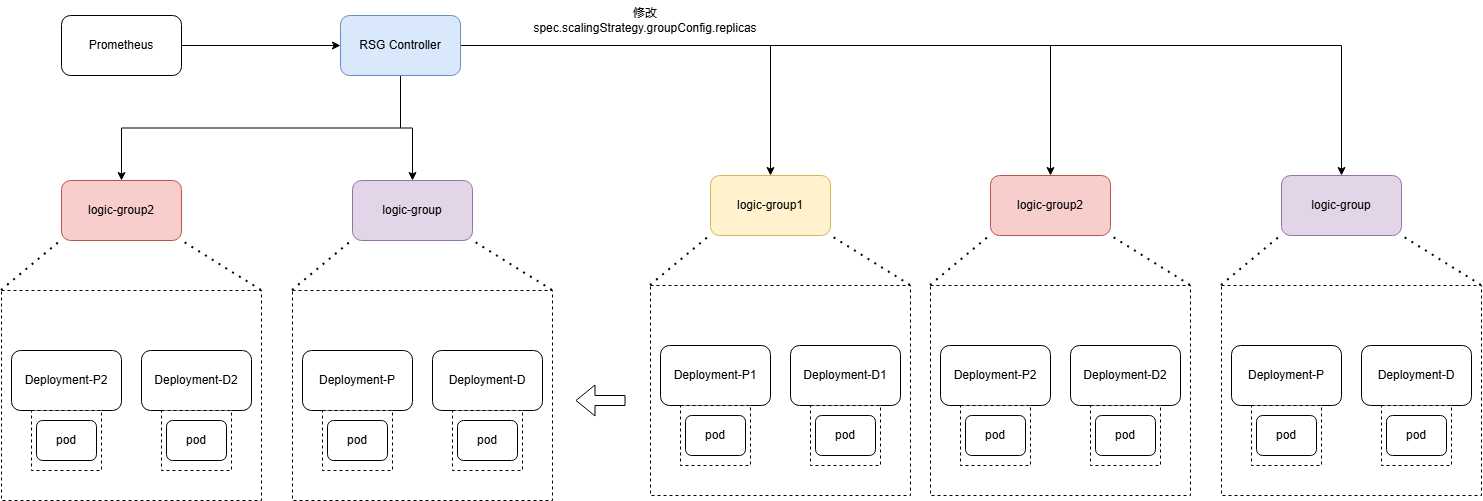

The diagram above was exported from draw.io. Its source (the exported page's mxGraphModel, read from the mxfile embedded in the PNG):
<mxGraphModel dx="2782" dy="1209" grid="1" gridSize="10" guides="1" tooltips="1" connect="1" arrows="1" fold="1" page="1" pageScale="1" pageWidth="827" pageHeight="1169" math="0" shadow="0">
  <root>
    <mxCell id="0" />
    <mxCell id="1" parent="0" />
    <mxCell id="iCPI1FNg4mloy9wKwCXP-2" edge="1" parent="1" source="iCPI1FNg4mloy9wKwCXP-4" style="edgeStyle=orthogonalEdgeStyle;rounded=0;orthogonalLoop=1;jettySize=auto;html=1;exitX=1;exitY=0.5;exitDx=0;exitDy=0;entryX=0.5;entryY=0;entryDx=0;entryDy=0;" target="iCPI1FNg4mloy9wKwCXP-25">
      <mxGeometry relative="1" as="geometry" />
    </mxCell>
    <mxCell id="iCPI1FNg4mloy9wKwCXP-3" edge="1" parent="1" source="iCPI1FNg4mloy9wKwCXP-4" style="edgeStyle=orthogonalEdgeStyle;rounded=0;orthogonalLoop=1;jettySize=auto;html=1;exitX=1;exitY=0.5;exitDx=0;exitDy=0;entryX=0.5;entryY=0;entryDx=0;entryDy=0;" target="iCPI1FNg4mloy9wKwCXP-35">
      <mxGeometry relative="1" as="geometry" />
    </mxCell>
    <mxCell id="iCPI1FNg4mloy9wKwCXP-57" edge="1" parent="1" source="iCPI1FNg4mloy9wKwCXP-4" style="edgeStyle=orthogonalEdgeStyle;rounded=0;orthogonalLoop=1;jettySize=auto;html=1;exitX=1;exitY=0.5;exitDx=0;exitDy=0;entryX=0.5;entryY=0;entryDx=0;entryDy=0;" target="iCPI1FNg4mloy9wKwCXP-47">
      <mxGeometry relative="1" as="geometry" />
    </mxCell>
    <mxCell id="iCPI1FNg4mloy9wKwCXP-80" edge="1" parent="1" source="iCPI1FNg4mloy9wKwCXP-4" style="edgeStyle=orthogonalEdgeStyle;rounded=0;orthogonalLoop=1;jettySize=auto;html=1;exitX=0.5;exitY=1;exitDx=0;exitDy=0;entryX=0.5;entryY=0;entryDx=0;entryDy=0;" target="iCPI1FNg4mloy9wKwCXP-58">
      <mxGeometry relative="1" as="geometry" />
    </mxCell>
    <mxCell id="iCPI1FNg4mloy9wKwCXP-81" edge="1" parent="1" source="iCPI1FNg4mloy9wKwCXP-4" style="edgeStyle=orthogonalEdgeStyle;rounded=0;orthogonalLoop=1;jettySize=auto;html=1;exitX=0.5;exitY=1;exitDx=0;exitDy=0;entryX=0.5;entryY=0;entryDx=0;entryDy=0;" target="iCPI1FNg4mloy9wKwCXP-68">
      <mxGeometry relative="1" as="geometry" />
    </mxCell>
    <mxCell id="iCPI1FNg4mloy9wKwCXP-4" parent="1" style="rounded=1;whiteSpace=wrap;html=1;fillColor=#dae8fc;strokeColor=#6c8ebf;" value="RSG Controller" vertex="1">
      <mxGeometry height="60" width="120" x="179" y="365" as="geometry" />
    </mxCell>
    <mxCell id="iCPI1FNg4mloy9wKwCXP-25" parent="1" style="rounded=1;whiteSpace=wrap;html=1;fillColor=#fff2cc;strokeColor=#d6b656;" value="logic-group1" vertex="1">
      <mxGeometry height="60" width="120" x="549" y="525" as="geometry" />
    </mxCell>
    <mxCell id="iCPI1FNg4mloy9wKwCXP-26" parent="1" style="rounded=0;whiteSpace=wrap;html=1;dashed=1;" value="" vertex="1">
      <mxGeometry height="210" width="260" x="489" y="635" as="geometry" />
    </mxCell>
    <mxCell id="iCPI1FNg4mloy9wKwCXP-27" edge="1" parent="1" style="endArrow=none;dashed=1;html=1;dashPattern=1 3;strokeWidth=2;rounded=0;entryX=0;entryY=1;entryDx=0;entryDy=0;" target="iCPI1FNg4mloy9wKwCXP-25" value="">
      <mxGeometry height="50" relative="1" width="50" as="geometry">
        <mxPoint x="489" y="635" as="sourcePoint" />
        <mxPoint x="539" y="585" as="targetPoint" />
      </mxGeometry>
    </mxCell>
    <mxCell id="iCPI1FNg4mloy9wKwCXP-28" edge="1" parent="1" source="iCPI1FNg4mloy9wKwCXP-26" style="endArrow=none;dashed=1;html=1;dashPattern=1 3;strokeWidth=2;rounded=0;exitX=1;exitY=0;exitDx=0;exitDy=0;" value="">
      <mxGeometry height="50" relative="1" width="50" as="geometry">
        <mxPoint x="619" y="635" as="sourcePoint" />
        <mxPoint x="669" y="585" as="targetPoint" />
      </mxGeometry>
    </mxCell>
    <mxCell id="iCPI1FNg4mloy9wKwCXP-29" parent="1" style="rounded=1;whiteSpace=wrap;html=1;" value="Deployment-P1" vertex="1">
      <mxGeometry height="60" width="110" x="499" y="695" as="geometry" />
    </mxCell>
    <mxCell id="iCPI1FNg4mloy9wKwCXP-30" parent="1" style="rounded=1;whiteSpace=wrap;html=1;" value="Deployment-D1" vertex="1">
      <mxGeometry height="60" width="110" x="629" y="695" as="geometry" />
    </mxCell>
    <mxCell id="iCPI1FNg4mloy9wKwCXP-31" parent="1" style="rounded=0;whiteSpace=wrap;html=1;dashed=1;" value="" vertex="1">
      <mxGeometry height="60" width="70" x="519" y="755" as="geometry" />
    </mxCell>
    <mxCell id="iCPI1FNg4mloy9wKwCXP-32" parent="1" style="rounded=0;whiteSpace=wrap;html=1;dashed=1;" value="" vertex="1">
      <mxGeometry height="60" width="70" x="649" y="755" as="geometry" />
    </mxCell>
    <mxCell id="iCPI1FNg4mloy9wKwCXP-33" parent="1" style="rounded=1;whiteSpace=wrap;html=1;" value="pod" vertex="1">
      <mxGeometry height="40" width="60" x="524" y="765" as="geometry" />
    </mxCell>
    <mxCell id="iCPI1FNg4mloy9wKwCXP-34" parent="1" style="rounded=1;whiteSpace=wrap;html=1;" value="pod" vertex="1">
      <mxGeometry height="40" width="60" x="654" y="765" as="geometry" />
    </mxCell>
    <mxCell id="iCPI1FNg4mloy9wKwCXP-35" parent="1" style="rounded=1;whiteSpace=wrap;html=1;fillColor=#f8cecc;strokeColor=#b85450;" value="logic-group2" vertex="1">
      <mxGeometry height="60" width="120" x="829" y="525" as="geometry" />
    </mxCell>
    <mxCell id="iCPI1FNg4mloy9wKwCXP-36" parent="1" style="rounded=0;whiteSpace=wrap;html=1;dashed=1;" value="" vertex="1">
      <mxGeometry height="210" width="260" x="769" y="635" as="geometry" />
    </mxCell>
    <mxCell id="iCPI1FNg4mloy9wKwCXP-37" edge="1" parent="1" style="endArrow=none;dashed=1;html=1;dashPattern=1 3;strokeWidth=2;rounded=0;entryX=0;entryY=1;entryDx=0;entryDy=0;" target="iCPI1FNg4mloy9wKwCXP-35" value="">
      <mxGeometry height="50" relative="1" width="50" as="geometry">
        <mxPoint x="769" y="635" as="sourcePoint" />
        <mxPoint x="819" y="585" as="targetPoint" />
      </mxGeometry>
    </mxCell>
    <mxCell id="iCPI1FNg4mloy9wKwCXP-38" edge="1" parent="1" source="iCPI1FNg4mloy9wKwCXP-36" style="endArrow=none;dashed=1;html=1;dashPattern=1 3;strokeWidth=2;rounded=0;exitX=1;exitY=0;exitDx=0;exitDy=0;" value="">
      <mxGeometry height="50" relative="1" width="50" as="geometry">
        <mxPoint x="899" y="635" as="sourcePoint" />
        <mxPoint x="949" y="585" as="targetPoint" />
      </mxGeometry>
    </mxCell>
    <mxCell id="iCPI1FNg4mloy9wKwCXP-39" parent="1" style="rounded=1;whiteSpace=wrap;html=1;" value="Deployment-P2" vertex="1">
      <mxGeometry height="60" width="110" x="779" y="695" as="geometry" />
    </mxCell>
    <mxCell id="iCPI1FNg4mloy9wKwCXP-40" parent="1" style="rounded=1;whiteSpace=wrap;html=1;" value="Deployment-D2" vertex="1">
      <mxGeometry height="60" width="110" x="909" y="695" as="geometry" />
    </mxCell>
    <mxCell id="iCPI1FNg4mloy9wKwCXP-41" parent="1" style="rounded=0;whiteSpace=wrap;html=1;dashed=1;" value="" vertex="1">
      <mxGeometry height="60" width="70" x="799" y="755" as="geometry" />
    </mxCell>
    <mxCell id="iCPI1FNg4mloy9wKwCXP-42" parent="1" style="rounded=0;whiteSpace=wrap;html=1;dashed=1;" value="" vertex="1">
      <mxGeometry height="60" width="70" x="929" y="755" as="geometry" />
    </mxCell>
    <mxCell id="iCPI1FNg4mloy9wKwCXP-43" parent="1" style="rounded=1;whiteSpace=wrap;html=1;" value="pod" vertex="1">
      <mxGeometry height="40" width="60" x="804" y="765" as="geometry" />
    </mxCell>
    <mxCell id="iCPI1FNg4mloy9wKwCXP-44" parent="1" style="rounded=1;whiteSpace=wrap;html=1;" value="pod" vertex="1">
      <mxGeometry height="40" width="60" x="934" y="765" as="geometry" />
    </mxCell>
    <mxCell id="iCPI1FNg4mloy9wKwCXP-45" parent="1" style="text;html=1;whiteSpace=wrap;strokeColor=none;fillColor=none;align=center;verticalAlign=middle;rounded=0;autosize=1;resizable=0;" value="修改&lt;div&gt;spec.scalingStrategy.groupConfig.replicas&lt;/div&gt;" vertex="1">
      <mxGeometry height="40" width="250" x="359" y="350" as="geometry" />
    </mxCell>
    <mxCell id="iCPI1FNg4mloy9wKwCXP-46" edge="1" parent="1" style="shape=flexArrow;endArrow=classic;html=1;rounded=0;" value="">
      <mxGeometry height="50" relative="1" width="50" as="geometry">
        <mxPoint x="464" y="750" as="sourcePoint" />
        <mxPoint x="414" y="750" as="targetPoint" />
      </mxGeometry>
    </mxCell>
    <mxCell id="iCPI1FNg4mloy9wKwCXP-47" parent="1" style="rounded=1;whiteSpace=wrap;html=1;fillColor=#e1d5e7;strokeColor=#9673a6;" value="logic-group" vertex="1">
      <mxGeometry height="60" width="120" x="1120" y="525" as="geometry" />
    </mxCell>
    <mxCell id="iCPI1FNg4mloy9wKwCXP-48" parent="1" style="rounded=0;whiteSpace=wrap;html=1;dashed=1;" value="" vertex="1">
      <mxGeometry height="210" width="260" x="1060" y="635" as="geometry" />
    </mxCell>
    <mxCell id="iCPI1FNg4mloy9wKwCXP-49" edge="1" parent="1" style="endArrow=none;dashed=1;html=1;dashPattern=1 3;strokeWidth=2;rounded=0;entryX=0;entryY=1;entryDx=0;entryDy=0;" target="iCPI1FNg4mloy9wKwCXP-47" value="">
      <mxGeometry height="50" relative="1" width="50" as="geometry">
        <mxPoint x="1060" y="635" as="sourcePoint" />
        <mxPoint x="1110" y="585" as="targetPoint" />
      </mxGeometry>
    </mxCell>
    <mxCell id="iCPI1FNg4mloy9wKwCXP-50" edge="1" parent="1" source="iCPI1FNg4mloy9wKwCXP-48" style="endArrow=none;dashed=1;html=1;dashPattern=1 3;strokeWidth=2;rounded=0;exitX=1;exitY=0;exitDx=0;exitDy=0;" value="">
      <mxGeometry height="50" relative="1" width="50" as="geometry">
        <mxPoint x="1190" y="635" as="sourcePoint" />
        <mxPoint x="1240" y="585" as="targetPoint" />
      </mxGeometry>
    </mxCell>
    <mxCell id="iCPI1FNg4mloy9wKwCXP-51" parent="1" style="rounded=1;whiteSpace=wrap;html=1;" value="Deployment-P" vertex="1">
      <mxGeometry height="60" width="110" x="1070" y="695" as="geometry" />
    </mxCell>
    <mxCell id="iCPI1FNg4mloy9wKwCXP-52" parent="1" style="rounded=1;whiteSpace=wrap;html=1;" value="Deployment-D" vertex="1">
      <mxGeometry height="60" width="110" x="1200" y="695" as="geometry" />
    </mxCell>
    <mxCell id="iCPI1FNg4mloy9wKwCXP-53" parent="1" style="rounded=0;whiteSpace=wrap;html=1;dashed=1;" value="" vertex="1">
      <mxGeometry height="60" width="70" x="1090" y="755" as="geometry" />
    </mxCell>
    <mxCell id="iCPI1FNg4mloy9wKwCXP-54" parent="1" style="rounded=0;whiteSpace=wrap;html=1;dashed=1;" value="" vertex="1">
      <mxGeometry height="60" width="70" x="1220" y="755" as="geometry" />
    </mxCell>
    <mxCell id="iCPI1FNg4mloy9wKwCXP-55" parent="1" style="rounded=1;whiteSpace=wrap;html=1;" value="pod" vertex="1">
      <mxGeometry height="40" width="60" x="1095" y="765" as="geometry" />
    </mxCell>
    <mxCell id="iCPI1FNg4mloy9wKwCXP-56" parent="1" style="rounded=1;whiteSpace=wrap;html=1;" value="pod" vertex="1">
      <mxGeometry height="40" width="60" x="1225" y="765" as="geometry" />
    </mxCell>
    <mxCell id="iCPI1FNg4mloy9wKwCXP-58" parent="1" style="rounded=1;whiteSpace=wrap;html=1;fillColor=#f8cecc;strokeColor=#b85450;" value="logic-group2" vertex="1">
      <mxGeometry height="60" width="120" x="-100" y="530" as="geometry" />
    </mxCell>
    <mxCell id="iCPI1FNg4mloy9wKwCXP-59" parent="1" style="rounded=0;whiteSpace=wrap;html=1;dashed=1;" value="" vertex="1">
      <mxGeometry height="210" width="260" x="-160" y="640" as="geometry" />
    </mxCell>
    <mxCell id="iCPI1FNg4mloy9wKwCXP-60" edge="1" parent="1" style="endArrow=none;dashed=1;html=1;dashPattern=1 3;strokeWidth=2;rounded=0;entryX=0;entryY=1;entryDx=0;entryDy=0;" target="iCPI1FNg4mloy9wKwCXP-58" value="">
      <mxGeometry height="50" relative="1" width="50" as="geometry">
        <mxPoint x="-160" y="640" as="sourcePoint" />
        <mxPoint x="-110" y="590" as="targetPoint" />
      </mxGeometry>
    </mxCell>
    <mxCell id="iCPI1FNg4mloy9wKwCXP-61" edge="1" parent="1" source="iCPI1FNg4mloy9wKwCXP-59" style="endArrow=none;dashed=1;html=1;dashPattern=1 3;strokeWidth=2;rounded=0;exitX=1;exitY=0;exitDx=0;exitDy=0;" value="">
      <mxGeometry height="50" relative="1" width="50" as="geometry">
        <mxPoint x="-30" y="640" as="sourcePoint" />
        <mxPoint x="20" y="590" as="targetPoint" />
      </mxGeometry>
    </mxCell>
    <mxCell id="iCPI1FNg4mloy9wKwCXP-62" parent="1" style="rounded=1;whiteSpace=wrap;html=1;" value="Deployment-P2" vertex="1">
      <mxGeometry height="60" width="110" x="-150" y="700" as="geometry" />
    </mxCell>
    <mxCell id="iCPI1FNg4mloy9wKwCXP-63" parent="1" style="rounded=1;whiteSpace=wrap;html=1;" value="Deployment-D2" vertex="1">
      <mxGeometry height="60" width="110" x="-20" y="700" as="geometry" />
    </mxCell>
    <mxCell id="iCPI1FNg4mloy9wKwCXP-64" parent="1" style="rounded=0;whiteSpace=wrap;html=1;dashed=1;" value="" vertex="1">
      <mxGeometry height="60" width="70" x="-130" y="760" as="geometry" />
    </mxCell>
    <mxCell id="iCPI1FNg4mloy9wKwCXP-65" parent="1" style="rounded=0;whiteSpace=wrap;html=1;dashed=1;" value="" vertex="1">
      <mxGeometry height="60" width="70" y="760" as="geometry" />
    </mxCell>
    <mxCell id="iCPI1FNg4mloy9wKwCXP-66" parent="1" style="rounded=1;whiteSpace=wrap;html=1;" value="pod" vertex="1">
      <mxGeometry height="40" width="60" x="-125" y="770" as="geometry" />
    </mxCell>
    <mxCell id="iCPI1FNg4mloy9wKwCXP-67" parent="1" style="rounded=1;whiteSpace=wrap;html=1;" value="pod" vertex="1">
      <mxGeometry height="40" width="60" x="5" y="770" as="geometry" />
    </mxCell>
    <mxCell id="iCPI1FNg4mloy9wKwCXP-68" parent="1" style="rounded=1;whiteSpace=wrap;html=1;fillColor=#e1d5e7;strokeColor=#9673a6;" value="logic-group" vertex="1">
      <mxGeometry height="60" width="120" x="191" y="530" as="geometry" />
    </mxCell>
    <mxCell id="iCPI1FNg4mloy9wKwCXP-69" parent="1" style="rounded=0;whiteSpace=wrap;html=1;dashed=1;" value="" vertex="1">
      <mxGeometry height="210" width="260" x="131" y="640" as="geometry" />
    </mxCell>
    <mxCell id="iCPI1FNg4mloy9wKwCXP-70" edge="1" parent="1" style="endArrow=none;dashed=1;html=1;dashPattern=1 3;strokeWidth=2;rounded=0;entryX=0;entryY=1;entryDx=0;entryDy=0;" target="iCPI1FNg4mloy9wKwCXP-68" value="">
      <mxGeometry height="50" relative="1" width="50" as="geometry">
        <mxPoint x="131" y="640" as="sourcePoint" />
        <mxPoint x="181" y="590" as="targetPoint" />
      </mxGeometry>
    </mxCell>
    <mxCell id="iCPI1FNg4mloy9wKwCXP-71" edge="1" parent="1" source="iCPI1FNg4mloy9wKwCXP-69" style="endArrow=none;dashed=1;html=1;dashPattern=1 3;strokeWidth=2;rounded=0;exitX=1;exitY=0;exitDx=0;exitDy=0;" value="">
      <mxGeometry height="50" relative="1" width="50" as="geometry">
        <mxPoint x="261" y="640" as="sourcePoint" />
        <mxPoint x="311" y="590" as="targetPoint" />
      </mxGeometry>
    </mxCell>
    <mxCell id="iCPI1FNg4mloy9wKwCXP-72" parent="1" style="rounded=1;whiteSpace=wrap;html=1;" value="Deployment-P" vertex="1">
      <mxGeometry height="60" width="110" x="141" y="700" as="geometry" />
    </mxCell>
    <mxCell id="iCPI1FNg4mloy9wKwCXP-73" parent="1" style="rounded=1;whiteSpace=wrap;html=1;" value="Deployment-D" vertex="1">
      <mxGeometry height="60" width="110" x="271" y="700" as="geometry" />
    </mxCell>
    <mxCell id="iCPI1FNg4mloy9wKwCXP-74" parent="1" style="rounded=0;whiteSpace=wrap;html=1;dashed=1;" value="" vertex="1">
      <mxGeometry height="60" width="70" x="161" y="760" as="geometry" />
    </mxCell>
    <mxCell id="iCPI1FNg4mloy9wKwCXP-75" parent="1" style="rounded=0;whiteSpace=wrap;html=1;dashed=1;" value="" vertex="1">
      <mxGeometry height="60" width="70" x="291" y="760" as="geometry" />
    </mxCell>
    <mxCell id="iCPI1FNg4mloy9wKwCXP-76" parent="1" style="rounded=1;whiteSpace=wrap;html=1;" value="pod" vertex="1">
      <mxGeometry height="40" width="60" x="166" y="770" as="geometry" />
    </mxCell>
    <mxCell id="iCPI1FNg4mloy9wKwCXP-77" parent="1" style="rounded=1;whiteSpace=wrap;html=1;" value="pod" vertex="1">
      <mxGeometry height="40" width="60" x="296" y="770" as="geometry" />
    </mxCell>
    <mxCell id="iCPI1FNg4mloy9wKwCXP-79" edge="1" parent="1" source="iCPI1FNg4mloy9wKwCXP-78" style="edgeStyle=orthogonalEdgeStyle;rounded=0;orthogonalLoop=1;jettySize=auto;html=1;exitX=1;exitY=0.5;exitDx=0;exitDy=0;entryX=0;entryY=0.5;entryDx=0;entryDy=0;" target="iCPI1FNg4mloy9wKwCXP-4">
      <mxGeometry relative="1" as="geometry" />
    </mxCell>
    <mxCell id="iCPI1FNg4mloy9wKwCXP-78" parent="1" style="rounded=1;whiteSpace=wrap;html=1;" value="Prometheus" vertex="1">
      <mxGeometry height="60" width="120" x="-100" y="365" as="geometry" />
    </mxCell>
  </root>
</mxGraphModel>